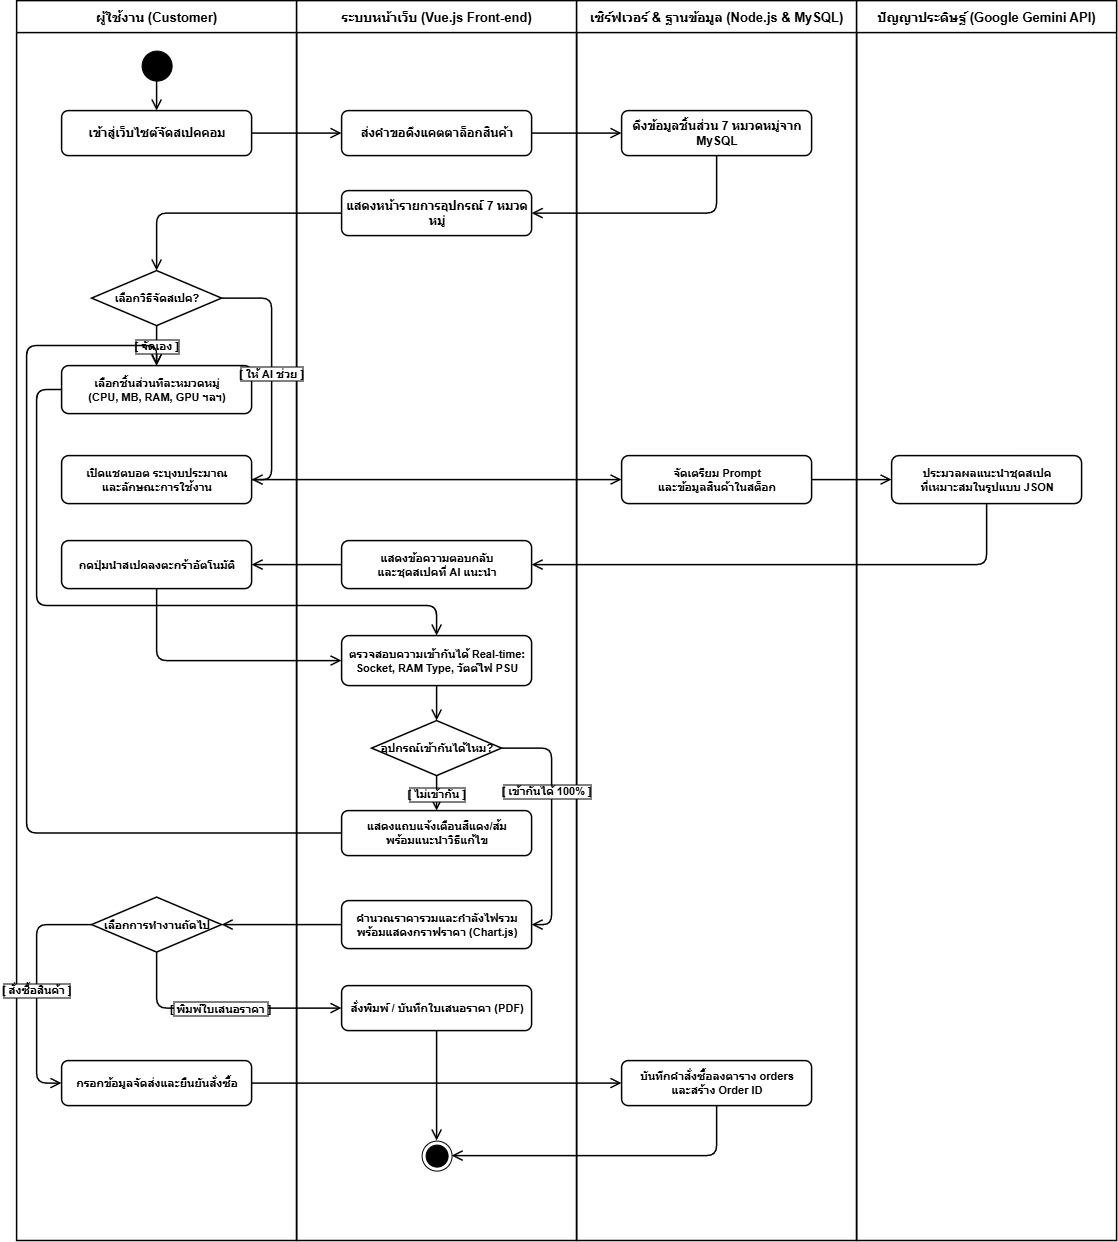

The diagram above was exported from draw.io. Its source (the exported page's mxGraphModel, read from the mxfile embedded in the PNG):
<mxGraphModel dx="1088" dy="955" grid="1" gridSize="10" guides="1" tooltips="1" connect="1" arrows="1" fold="1" page="1" pageScale="1" pageWidth="1169" pageHeight="1654" math="0" shadow="0">
  <root>
    <mxCell id="0" />
    <mxCell id="1" parent="0" />
    <mxCell id="lane_user" parent="1" style="shape=swimlane;startSize=32;fontSize=13;fontStyle=1;align=center;horizontal=1;fillColor=#ffffff;strokeColor=#000000;strokeWidth=1.5;fontColor=#000000;collapsible=0;" value="ผู้ใช้งาน (Customer)" vertex="1">
      <mxGeometry height="1240" width="280" x="50" y="80" as="geometry" />
    </mxCell>
    <mxCell id="lane_front" parent="1" style="shape=swimlane;startSize=32;fontSize=13;fontStyle=1;align=center;horizontal=1;fillColor=#ffffff;strokeColor=#000000;strokeWidth=1.5;fontColor=#000000;collapsible=0;" value="ระบบหน้าเว็บ (Vue.js Front-end)" vertex="1">
      <mxGeometry height="1240" width="280" x="330" y="80" as="geometry" />
    </mxCell>
    <mxCell id="lane_back" parent="1" style="shape=swimlane;startSize=32;fontSize=13;fontStyle=1;align=center;horizontal=1;fillColor=#ffffff;strokeColor=#000000;strokeWidth=1.5;fontColor=#000000;collapsible=0;" value="เซิร์ฟเวอร์ &amp; ฐานข้อมูล (Node.js &amp; MySQL)" vertex="1">
      <mxGeometry height="1240" width="280" x="610" y="80" as="geometry" />
    </mxCell>
    <mxCell id="lane_ai" parent="1" style="shape=swimlane;startSize=32;fontSize=13;fontStyle=1;align=center;horizontal=1;fillColor=#ffffff;strokeColor=#000000;strokeWidth=1.5;fontColor=#000000;collapsible=0;" value="ปัญญาประดิษฐ์ (Google Gemini API)" vertex="1">
      <mxGeometry height="1240" width="260" x="890" y="80" as="geometry" />
    </mxCell>
    <mxCell id="act_start" parent="1" style="ellipse;fillColor=#000000;strokeColor=#000000;" value="" vertex="1">
      <mxGeometry height="30" width="30" x="175" y="130" as="geometry" />
    </mxCell>
    <mxCell id="act_open" parent="1" style="rounded=1;whiteSpace=wrap;html=1;fillColor=#ffffff;strokeColor=#000000;strokeWidth=1.5;fontSize=12;fontStyle=1;" value="เข้าสู่เว็บไซต์จัดสเปคคอม" vertex="1">
      <mxGeometry height="45" width="190" x="95" y="190" as="geometry" />
    </mxCell>
    <mxCell id="act_fetch" parent="1" style="rounded=1;whiteSpace=wrap;html=1;fillColor=#ffffff;strokeColor=#000000;strokeWidth=1.5;fontSize=12;fontStyle=1;" value="ส่งคำขอดึงแคตตาล็อกสินค้า" vertex="1">
      <mxGeometry height="45" width="190" x="375" y="190" as="geometry" />
    </mxCell>
    <mxCell id="act_db" parent="1" style="rounded=1;whiteSpace=wrap;html=1;fillColor=#ffffff;strokeColor=#000000;strokeWidth=1.5;fontSize=12;fontStyle=1;" value="ดึงข้อมูลชิ้นส่วน 7 หมวดหมู่จาก MySQL" vertex="1">
      <mxGeometry height="45" width="190" x="655" y="190" as="geometry" />
    </mxCell>
    <mxCell id="act_render" parent="1" style="rounded=1;whiteSpace=wrap;html=1;fillColor=#ffffff;strokeColor=#000000;strokeWidth=1.5;fontSize=12;fontStyle=1;" value="แสดงหน้ารายการอุปกรณ์ 7 หมวดหมู่" vertex="1">
      <mxGeometry height="45" width="190" x="375" y="270" as="geometry" />
    </mxCell>
    <mxCell id="act_dec_method" parent="1" style="rhombus;whiteSpace=wrap;html=1;fillColor=#ffffff;strokeColor=#000000;strokeWidth=1.5;fontSize=11;fontStyle=1;" value="เลือกวิธีจัดสเปค?" vertex="1">
      <mxGeometry height="55" width="130" x="125" y="350" as="geometry" />
    </mxCell>
    <mxCell id="act_manual_pick" parent="1" style="rounded=1;whiteSpace=wrap;html=1;fillColor=#ffffff;strokeColor=#000000;strokeWidth=1.5;fontSize=11;fontStyle=1;" value="เลือกชิ้นส่วนทีละหมวดหมู่&#10;(CPU, MB, RAM, GPU ฯลฯ)" vertex="1">
      <mxGeometry height="48" width="190" x="95" y="445" as="geometry" />
    </mxCell>
    <mxCell id="act_ai_prompt" parent="1" style="rounded=1;whiteSpace=wrap;html=1;fillColor=#ffffff;strokeColor=#000000;strokeWidth=1.5;fontSize=11;fontStyle=1;" value="เปิดแชตบอต ระบุงบประมาณ&#10;และลักษณะการใช้งาน" vertex="1">
      <mxGeometry height="48" width="190" x="95" y="535" as="geometry" />
    </mxCell>
    <mxCell id="act_ai_be" parent="1" style="rounded=1;whiteSpace=wrap;html=1;fillColor=#ffffff;strokeColor=#000000;strokeWidth=1.5;fontSize=11;fontStyle=1;" value="จัดเตรียม Prompt&#10;และข้อมูลสินค้าในสต็อก" vertex="1">
      <mxGeometry height="48" width="190" x="655" y="535" as="geometry" />
    </mxCell>
    <mxCell id="act_gemini" parent="1" style="rounded=1;whiteSpace=wrap;html=1;fillColor=#ffffff;strokeColor=#000000;strokeWidth=1.5;fontSize=11;fontStyle=1;" value="ประมวลผลแนะนำชุดสเปค&#10;ที่เหมาะสมในรูปแบบ JSON" vertex="1">
      <mxGeometry height="48" width="190" x="925" y="535" as="geometry" />
    </mxCell>
    <mxCell id="act_ai_show" parent="1" style="rounded=1;whiteSpace=wrap;html=1;fillColor=#ffffff;strokeColor=#000000;strokeWidth=1.5;fontSize=11;fontStyle=1;" value="แสดงข้อความตอบกลับ&#10;และชุดสเปคที่ AI แนะนำ" vertex="1">
      <mxGeometry height="48" width="190" x="375" y="620" as="geometry" />
    </mxCell>
    <mxCell id="act_apply_preset" parent="1" style="rounded=1;whiteSpace=wrap;html=1;fillColor=#ffffff;strokeColor=#000000;strokeWidth=1.5;fontSize=11;fontStyle=1;" value="กดปุ่มนำสเปคลงตะกร้าอัตโนมัติ" vertex="1">
      <mxGeometry height="48" width="190" x="95" y="620" as="geometry" />
    </mxCell>
    <mxCell id="act_validate" parent="1" style="rounded=1;whiteSpace=wrap;html=1;fillColor=#ffffff;strokeColor=#000000;strokeWidth=1.5;fontSize=11;fontStyle=1;" value="ตรวจสอบความเข้ากันได้ Real-time:&#10;Socket, RAM Type, วัตต์ไฟ PSU" vertex="1">
      <mxGeometry height="50" width="190" x="375" y="715" as="geometry" />
    </mxCell>
    <mxCell id="act_dec_compat" parent="1" style="rhombus;whiteSpace=wrap;html=1;fillColor=#ffffff;strokeColor=#000000;strokeWidth=1.5;fontSize=11;fontStyle=1;" value="อุปกรณ์เข้ากันได้ไหม?" vertex="1">
      <mxGeometry height="55" width="130" x="405" y="800" as="geometry" />
    </mxCell>
    <mxCell id="act_warn" parent="1" style="rounded=1;whiteSpace=wrap;html=1;fillColor=#ffffff;strokeColor=#000000;strokeWidth=1.5;fontSize=11;fontStyle=1;" value="แสดงแถบแจ้งเตือนสีแดง/ส้ม&#10;พร้อมแนะนำวิธีแก้ไข" vertex="1">
      <mxGeometry height="45" width="190" x="375" y="890" as="geometry" />
    </mxCell>
    <mxCell id="act_summary" parent="1" style="rounded=1;whiteSpace=wrap;html=1;fillColor=#ffffff;strokeColor=#000000;strokeWidth=1.5;fontSize=11;fontStyle=1;" value="คำนวณราคารวมและกำลังไฟรวม&#10;พร้อมแสดงกราฟราคา (Chart.js)" vertex="1">
      <mxGeometry height="48" width="190" x="375" y="980" as="geometry" />
    </mxCell>
    <mxCell id="act_dec_final" parent="1" style="rhombus;whiteSpace=wrap;html=1;fillColor=#ffffff;strokeColor=#000000;strokeWidth=1.5;fontSize=11;fontStyle=1;" value="เลือกการทำงานถัดไป" vertex="1">
      <mxGeometry height="55" width="130" x="125" y="976.5" as="geometry" />
    </mxCell>
    <mxCell id="act_pdf" parent="1" style="rounded=1;whiteSpace=wrap;html=1;fillColor=#ffffff;strokeColor=#000000;strokeWidth=1.5;fontSize=11;fontStyle=1;" value="สั่งพิมพ์ / บันทึกใบเสนอราคา (PDF)" vertex="1">
      <mxGeometry height="45" width="190" x="375" y="1065" as="geometry" />
    </mxCell>
    <mxCell id="act_checkout" parent="1" style="rounded=1;whiteSpace=wrap;html=1;fillColor=#ffffff;strokeColor=#000000;strokeWidth=1.5;fontSize=11;fontStyle=1;" value="กรอกข้อมูลจัดส่งและยืนยันสั่งซื้อ" vertex="1">
      <mxGeometry height="45" width="190" x="95" y="1140" as="geometry" />
    </mxCell>
    <mxCell id="act_save_order" parent="1" style="rounded=1;whiteSpace=wrap;html=1;fillColor=#ffffff;strokeColor=#000000;strokeWidth=1.5;fontSize=11;fontStyle=1;" value="บันทึกคำสั่งซื้อลงตาราง orders&#10;และสร้าง Order ID" vertex="1">
      <mxGeometry height="45" width="190" x="655" y="1140" as="geometry" />
    </mxCell>
    <mxCell id="act_end" parent="1" style="ellipse;html=1;shape=endState;fillColor=#000000;strokeColor=#000000;" value="" vertex="1">
      <mxGeometry height="30" width="30" x="455" y="1220" as="geometry" />
    </mxCell>
    <mxCell id="e1" edge="1" parent="1" source="act_start" style="strokeColor=#000000;strokeWidth=1.5;endArrow=open;endSize=8;" target="act_open">
      <mxGeometry relative="1" as="geometry" />
    </mxCell>
    <mxCell id="e2" edge="1" parent="1" source="act_open" style="strokeColor=#000000;strokeWidth=1.5;endArrow=open;endSize=8;exitX=1;exitY=0.5;entryX=0;entryY=0.5;" target="act_fetch">
      <mxGeometry relative="1" as="geometry" />
    </mxCell>
    <mxCell id="e3" edge="1" parent="1" source="act_fetch" style="strokeColor=#000000;strokeWidth=1.5;endArrow=open;endSize=8;exitX=1;exitY=0.5;entryX=0;entryY=0.5;" target="act_db">
      <mxGeometry relative="1" as="geometry" />
    </mxCell>
    <mxCell id="e4" edge="1" parent="1" source="act_db" style="strokeColor=#000000;strokeWidth=1.5;endArrow=open;endSize=8;edgeStyle=orthogonalEdgeStyle;exitX=0.5;exitY=1;entryX=1;entryY=0.5;" target="act_render">
      <mxGeometry relative="1" as="geometry" />
    </mxCell>
    <mxCell id="e5" edge="1" parent="1" source="act_render" style="strokeColor=#000000;strokeWidth=1.5;endArrow=open;endSize=8;edgeStyle=orthogonalEdgeStyle;exitX=0;exitY=0.5;entryX=0.5;entryY=0;" target="act_dec_method">
      <mxGeometry relative="1" as="geometry" />
    </mxCell>
    <mxCell id="e6" edge="1" parent="1" source="act_dec_method" style="strokeColor=#000000;strokeWidth=1.5;endArrow=open;endSize=8;fontSize=11;fontStyle=1;labelBackgroundColor=#ffffff;labelBorderColor=#000000;exitX=0.5;exitY=1;entryX=0.5;entryY=0;" target="act_manual_pick" value="[ จัดเอง ]">
      <mxGeometry relative="1" as="geometry" />
    </mxCell>
    <mxCell id="e7" edge="1" parent="1" source="act_dec_method" style="strokeColor=#000000;strokeWidth=1.5;endArrow=open;endSize=8;fontSize=11;fontStyle=1;labelBackgroundColor=#ffffff;labelBorderColor=#000000;edgeStyle=orthogonalEdgeStyle;exitX=1;exitY=0.5;entryX=1;entryY=0.5;" target="act_ai_prompt" value="[ ให้ AI ช่วย ]">
      <mxGeometry relative="1" as="geometry">
        <Array as="points">
          <mxPoint x="305" y="377.5" />
          <mxPoint x="305" y="559" />
        </Array>
      </mxGeometry>
    </mxCell>
    <mxCell id="e8" edge="1" parent="1" source="act_ai_prompt" style="strokeColor=#000000;strokeWidth=1.5;endArrow=open;endSize=8;exitX=1;exitY=0.5;entryX=0;entryY=0.5;" target="act_ai_be">
      <mxGeometry relative="1" as="geometry" />
    </mxCell>
    <mxCell id="e9" edge="1" parent="1" source="act_ai_be" style="strokeColor=#000000;strokeWidth=1.5;endArrow=open;endSize=8;exitX=1;exitY=0.5;entryX=0;entryY=0.5;" target="act_gemini">
      <mxGeometry relative="1" as="geometry" />
    </mxCell>
    <mxCell id="e10" edge="1" parent="1" source="act_gemini" style="strokeColor=#000000;strokeWidth=1.5;endArrow=open;endSize=8;edgeStyle=orthogonalEdgeStyle;exitX=0.5;exitY=1;entryX=1;entryY=0.5;" target="act_ai_show">
      <mxGeometry relative="1" as="geometry" />
    </mxCell>
    <mxCell id="e11" edge="1" parent="1" source="act_ai_show" style="strokeColor=#000000;strokeWidth=1.5;endArrow=open;endSize=8;exitX=0;exitY=0.5;entryX=1;entryY=0.5;" target="act_apply_preset">
      <mxGeometry relative="1" as="geometry" />
    </mxCell>
    <mxCell id="e12" edge="1" parent="1" source="act_apply_preset" style="strokeColor=#000000;strokeWidth=1.5;endArrow=open;endSize=8;edgeStyle=orthogonalEdgeStyle;exitX=0.5;exitY=1;entryX=0;entryY=0.5;" target="act_validate">
      <mxGeometry relative="1" as="geometry">
        <Array as="points">
          <mxPoint x="190" y="740" />
        </Array>
      </mxGeometry>
    </mxCell>
    <mxCell id="e13" edge="1" parent="1" source="act_manual_pick" style="strokeColor=#000000;strokeWidth=1.5;endArrow=open;endSize=8;edgeStyle=orthogonalEdgeStyle;exitX=0;exitY=0.5;entryX=0.5;entryY=0;" target="act_validate">
      <mxGeometry relative="1" as="geometry">
        <Array as="points">
          <mxPoint x="70" y="469" />
          <mxPoint x="70" y="685" />
          <mxPoint x="470" y="685" />
        </Array>
      </mxGeometry>
    </mxCell>
    <mxCell id="e14" edge="1" parent="1" source="act_validate" style="strokeColor=#000000;strokeWidth=1.5;endArrow=open;endSize=8;exitX=0.5;exitY=1;entryX=0.5;entryY=0;" target="act_dec_compat">
      <mxGeometry relative="1" as="geometry" />
    </mxCell>
    <mxCell id="e15" edge="1" parent="1" source="act_dec_compat" style="strokeColor=#000000;strokeWidth=1.5;endArrow=open;endSize=8;fontSize=11;fontStyle=1;labelBackgroundColor=#ffffff;labelBorderColor=#000000;exitX=0.5;exitY=1;entryX=0.5;entryY=0;" target="act_warn" value="[ ไม่เข้ากัน ]">
      <mxGeometry relative="1" as="geometry" />
    </mxCell>
    <mxCell id="e16" edge="1" parent="1" source="act_warn" style="strokeColor=#000000;strokeWidth=1.5;endArrow=open;endSize=8;edgeStyle=orthogonalEdgeStyle;exitX=0;exitY=0.5;entryX=0.5;entryY=0;" target="act_manual_pick">
      <mxGeometry relative="1" as="geometry">
        <Array as="points">
          <mxPoint x="60" y="912.5" />
          <mxPoint x="60" y="425" />
          <mxPoint x="190" y="425" />
        </Array>
      </mxGeometry>
    </mxCell>
    <mxCell id="e17" edge="1" parent="1" source="act_dec_compat" style="strokeColor=#000000;strokeWidth=1.5;endArrow=open;endSize=8;fontSize=11;fontStyle=1;labelBackgroundColor=#ffffff;labelBorderColor=#000000;edgeStyle=orthogonalEdgeStyle;exitX=1;exitY=0.5;entryX=1;entryY=0.5;" target="act_summary" value="[ เข้ากันได้ 100% ]">
      <mxGeometry relative="1" x="-0.2495" y="-5" as="geometry">
        <mxPoint y="1" as="offset" />
        <Array as="points">
          <mxPoint x="585" y="827.5" />
          <mxPoint x="585" y="1004" />
        </Array>
      </mxGeometry>
    </mxCell>
    <mxCell id="e18" edge="1" parent="1" source="act_summary" style="strokeColor=#000000;strokeWidth=1.5;endArrow=open;endSize=8;exitX=0;exitY=0.5;entryX=1;entryY=0.5;" target="act_dec_final">
      <mxGeometry relative="1" as="geometry" />
    </mxCell>
    <mxCell id="e19" edge="1" parent="1" source="act_dec_final" style="strokeColor=#000000;strokeWidth=1.5;endArrow=open;endSize=8;fontSize=11;fontStyle=1;labelBackgroundColor=#ffffff;labelBorderColor=#000000;edgeStyle=orthogonalEdgeStyle;exitX=0.5;exitY=1;entryX=0;entryY=0.5;" target="act_pdf" value="[ พิมพ์ใบเสนอราคา ]">
      <mxGeometry relative="1" as="geometry">
        <Array as="points">
          <mxPoint x="190" y="1087.5" />
        </Array>
      </mxGeometry>
    </mxCell>
    <mxCell id="e20" edge="1" parent="1" source="act_dec_final" style="strokeColor=#000000;strokeWidth=1.5;endArrow=open;endSize=8;fontSize=11;fontStyle=1;labelBackgroundColor=#ffffff;labelBorderColor=#000000;edgeStyle=orthogonalEdgeStyle;exitX=0;exitY=0.5;entryX=0;entryY=0.5;" target="act_checkout" value="[ สั่งซื้อสินค้า ]">
      <mxGeometry relative="1" as="geometry">
        <Array as="points">
          <mxPoint x="70" y="1004" />
          <mxPoint x="70" y="1162.5" />
        </Array>
      </mxGeometry>
    </mxCell>
    <mxCell id="e21" edge="1" parent="1" source="act_checkout" style="strokeColor=#000000;strokeWidth=1.5;endArrow=open;endSize=8;exitX=1;exitY=0.5;entryX=0;entryY=0.5;" target="act_save_order">
      <mxGeometry relative="1" as="geometry" />
    </mxCell>
    <mxCell id="e22" edge="1" parent="1" source="act_pdf" style="strokeColor=#000000;strokeWidth=1.5;endArrow=open;endSize=8;exitX=0.5;exitY=1;entryX=0.5;entryY=0;" target="act_end">
      <mxGeometry relative="1" as="geometry" />
    </mxCell>
    <mxCell id="e23" edge="1" parent="1" source="act_save_order" style="strokeColor=#000000;strokeWidth=1.5;endArrow=open;endSize=8;edgeStyle=orthogonalEdgeStyle;exitX=0.5;exitY=1;entryX=1;entryY=0.5;" target="act_end">
      <mxGeometry relative="1" as="geometry">
        <Array as="points">
          <mxPoint x="750" y="1235" />
        </Array>
      </mxGeometry>
    </mxCell>
  </root>
</mxGraphModel>